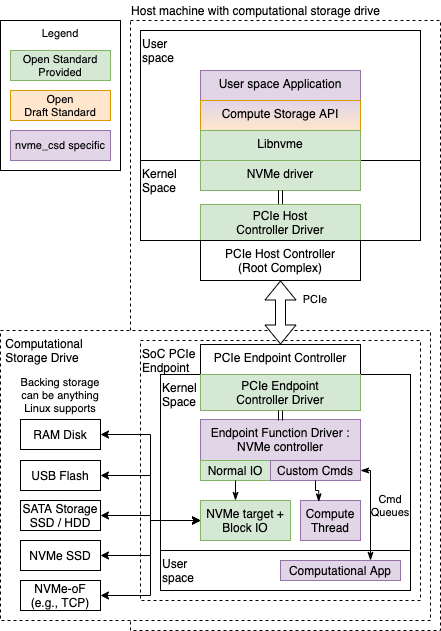

The diagram above was exported from draw.io. Its source (the exported page's mxGraphModel, read from the mxfile embedded in the PNG):
<mxGraphModel dx="1106" dy="1003" grid="1" gridSize="10" guides="1" tooltips="1" connect="1" arrows="1" fold="1" page="1" pageScale="1" pageWidth="1169" pageHeight="827" math="0" shadow="0">
  <root>
    <mxCell id="0" />
    <mxCell id="1" parent="0" />
    <mxCell id="7lPAScMt10Jj4SfrxT9x-8" value="" style="rounded=0;whiteSpace=wrap;html=1;align=left;verticalAlign=top;dashed=1;" parent="1" vertex="1">
      <mxGeometry x="310" y="120" width="310" height="610" as="geometry" />
    </mxCell>
    <mxCell id="7lPAScMt10Jj4SfrxT9x-57" value="&amp;nbsp;Computational&lt;br&gt;&amp;nbsp;Storage Drive" style="rounded=0;whiteSpace=wrap;html=1;verticalAlign=top;align=left;dashed=1;" parent="1" vertex="1">
      <mxGeometry x="180" y="430" width="430" height="290" as="geometry" />
    </mxCell>
    <mxCell id="7lPAScMt10Jj4SfrxT9x-1" value="Kernel&lt;br&gt;&lt;div style=&quot;&quot;&gt;&lt;span&gt;Space&lt;/span&gt;&lt;/div&gt;" style="rounded=0;whiteSpace=wrap;html=1;align=left;verticalAlign=top;" parent="1" vertex="1">
      <mxGeometry x="320" y="260" width="280" height="80" as="geometry" />
    </mxCell>
    <mxCell id="7lPAScMt10Jj4SfrxT9x-3" value="User&lt;br&gt;space" style="rounded=0;whiteSpace=wrap;html=1;verticalAlign=top;align=left;" parent="1" vertex="1">
      <mxGeometry x="320" y="130" width="280" height="130" as="geometry" />
    </mxCell>
    <mxCell id="7lPAScMt10Jj4SfrxT9x-4" value="User space Application" style="rounded=0;whiteSpace=wrap;html=1;verticalAlign=top;fillColor=#e1d5e7;strokeColor=#9673a6;" parent="1" vertex="1">
      <mxGeometry x="380" y="170" width="160" height="30" as="geometry" />
    </mxCell>
    <mxCell id="7lPAScMt10Jj4SfrxT9x-5" value="Compute Storage API" style="rounded=0;whiteSpace=wrap;html=1;verticalAlign=top;fillColor=#ffe6cc;strokeColor=#d79b00;gradientColor=#E1D5E7;gradientDirection=north;" parent="1" vertex="1">
      <mxGeometry x="380" y="200" width="160" height="30" as="geometry" />
    </mxCell>
    <mxCell id="7lPAScMt10Jj4SfrxT9x-6" value="Libnvme" style="rounded=0;whiteSpace=wrap;html=1;verticalAlign=top;fillColor=#d5e8d4;strokeColor=#82b366;" parent="1" vertex="1">
      <mxGeometry x="380" y="230" width="160" height="30" as="geometry" />
    </mxCell>
    <mxCell id="7lPAScMt10Jj4SfrxT9x-7" value="NVMe driver" style="rounded=0;whiteSpace=wrap;html=1;verticalAlign=top;fillColor=#d5e8d4;strokeColor=#82b366;" parent="1" vertex="1">
      <mxGeometry x="380" y="260" width="160" height="30" as="geometry" />
    </mxCell>
    <mxCell id="7lPAScMt10Jj4SfrxT9x-9" value="SoC PCIe&lt;br&gt;Endpoint" style="rounded=0;whiteSpace=wrap;html=1;verticalAlign=top;align=left;dashed=1;" parent="1" vertex="1">
      <mxGeometry x="320" y="440" width="280" height="260" as="geometry" />
    </mxCell>
    <mxCell id="7lPAScMt10Jj4SfrxT9x-10" value="Kernel&lt;br&gt;Space" style="rounded=0;whiteSpace=wrap;html=1;align=left;verticalAlign=top;" parent="1" vertex="1">
      <mxGeometry x="340" y="474" width="250" height="176" as="geometry" />
    </mxCell>
    <mxCell id="7lPAScMt10Jj4SfrxT9x-11" value="PCIe Endpoint Controller" style="rounded=0;whiteSpace=wrap;html=1;verticalAlign=top;" parent="1" vertex="1">
      <mxGeometry x="380" y="444" width="160" height="30" as="geometry" />
    </mxCell>
    <mxCell id="7lPAScMt10Jj4SfrxT9x-12" value="PCIe Endpoint&lt;br&gt;Controller Driver" style="rounded=0;whiteSpace=wrap;html=1;verticalAlign=middle;fillColor=#d5e8d4;strokeColor=#82b366;" parent="1" vertex="1">
      <mxGeometry x="380" y="474" width="160" height="36" as="geometry" />
    </mxCell>
    <mxCell id="7lPAScMt10Jj4SfrxT9x-13" value="Endpoint Function Driver :&lt;br&gt;NVMe controller" style="rounded=0;whiteSpace=wrap;html=1;verticalAlign=top;fillColor=#e1d5e7;strokeColor=#9673a6;" parent="1" vertex="1">
      <mxGeometry x="380" y="519" width="160" height="61" as="geometry" />
    </mxCell>
    <mxCell id="7lPAScMt10Jj4SfrxT9x-14" value="Normal IO" style="rounded=0;whiteSpace=wrap;html=1;align=center;verticalAlign=middle;fillColor=#d5e8d4;strokeColor=#82b366;" parent="1" vertex="1">
      <mxGeometry x="380" y="560" width="70" height="20" as="geometry" />
    </mxCell>
    <mxCell id="7lPAScMt10Jj4SfrxT9x-15" value="Custom Cmds" style="rounded=0;whiteSpace=wrap;html=1;align=center;verticalAlign=middle;fillColor=#e1d5e7;strokeColor=#9673a6;" parent="1" vertex="1">
      <mxGeometry x="450" y="560" width="90" height="20" as="geometry" />
    </mxCell>
    <mxCell id="7lPAScMt10Jj4SfrxT9x-16" value="NVMe target +&lt;br&gt;Block IO" style="rounded=0;whiteSpace=wrap;html=1;align=center;verticalAlign=middle;fillColor=#d5e8d4;strokeColor=#82b366;" parent="1" vertex="1">
      <mxGeometry x="380" y="600" width="90" height="40" as="geometry" />
    </mxCell>
    <mxCell id="7lPAScMt10Jj4SfrxT9x-17" value="Compute&lt;br&gt;Thread" style="rounded=0;whiteSpace=wrap;html=1;align=center;verticalAlign=middle;fillColor=#e1d5e7;strokeColor=#9673a6;" parent="1" vertex="1">
      <mxGeometry x="480" y="600" width="60" height="40" as="geometry" />
    </mxCell>
    <mxCell id="7lPAScMt10Jj4SfrxT9x-18" value="User&lt;br&gt;space" style="rounded=0;whiteSpace=wrap;html=1;align=left;verticalAlign=middle;" parent="1" vertex="1">
      <mxGeometry x="340" y="650" width="250" height="40" as="geometry" />
    </mxCell>
    <mxCell id="7lPAScMt10Jj4SfrxT9x-37" value="" style="edgeStyle=orthogonalEdgeStyle;shape=link;rounded=0;orthogonalLoop=1;jettySize=auto;html=1;fontSize=11;" parent="1" source="7lPAScMt10Jj4SfrxT9x-19" target="7lPAScMt10Jj4SfrxT9x-7" edge="1">
      <mxGeometry relative="1" as="geometry" />
    </mxCell>
    <mxCell id="7lPAScMt10Jj4SfrxT9x-19" value="PCIe Host&lt;br&gt;Controller Driver" style="rounded=0;whiteSpace=wrap;html=1;verticalAlign=middle;fillColor=#d5e8d4;strokeColor=#82b366;" parent="1" vertex="1">
      <mxGeometry x="380" y="304" width="160" height="36" as="geometry" />
    </mxCell>
    <mxCell id="7lPAScMt10Jj4SfrxT9x-20" value="Computational App" style="rounded=0;whiteSpace=wrap;html=1;align=center;verticalAlign=middle;fillColor=#e1d5e7;strokeColor=#9673a6;" parent="1" vertex="1">
      <mxGeometry x="460" y="660" width="120" height="20" as="geometry" />
    </mxCell>
    <mxCell id="7lPAScMt10Jj4SfrxT9x-21" value="USB Flash" style="rounded=0;whiteSpace=wrap;html=1;align=center;verticalAlign=middle;" parent="1" vertex="1">
      <mxGeometry x="200" y="560" width="80" height="30" as="geometry" />
    </mxCell>
    <mxCell id="7lPAScMt10Jj4SfrxT9x-22" value="SATA Storage&lt;br&gt;SSD / HDD" style="rounded=0;whiteSpace=wrap;html=1;align=center;verticalAlign=middle;" parent="1" vertex="1">
      <mxGeometry x="200" y="600" width="80" height="30" as="geometry" />
    </mxCell>
    <mxCell id="7lPAScMt10Jj4SfrxT9x-23" value="NVMe SSD" style="rounded=0;whiteSpace=wrap;html=1;align=center;verticalAlign=middle;" parent="1" vertex="1">
      <mxGeometry x="200" y="640" width="80" height="30" as="geometry" />
    </mxCell>
    <mxCell id="7lPAScMt10Jj4SfrxT9x-24" value="NVMe-oF (e.g., TCP)" style="rounded=0;whiteSpace=wrap;html=1;align=center;verticalAlign=middle;" parent="1" vertex="1">
      <mxGeometry x="200" y="680" width="80" height="30" as="geometry" />
    </mxCell>
    <mxCell id="7lPAScMt10Jj4SfrxT9x-25" value="Host machine with computational storage drive" style="text;html=1;align=center;verticalAlign=middle;resizable=0;points=[];autosize=1;strokeColor=none;fillColor=none;" parent="1" vertex="1">
      <mxGeometry x="305" y="100" width="260" height="20" as="geometry" />
    </mxCell>
    <mxCell id="7lPAScMt10Jj4SfrxT9x-30" value="PCIe" style="text;html=1;strokeColor=none;fillColor=none;align=center;verticalAlign=middle;whiteSpace=wrap;rounded=0;fontSize=11;" parent="1" vertex="1">
      <mxGeometry x="465" y="383.5" width="60" height="30" as="geometry" />
    </mxCell>
    <mxCell id="7lPAScMt10Jj4SfrxT9x-34" value="" style="shape=link;endArrow=classic;startArrow=classic;html=1;rounded=0;fontSize=11;edgeStyle=orthogonalEdgeStyle;entryX=0.5;entryY=1;entryDx=0;entryDy=0;" parent="1" target="7lPAScMt10Jj4SfrxT9x-12" edge="1">
      <mxGeometry width="100" height="100" relative="1" as="geometry">
        <mxPoint x="460" y="520" as="sourcePoint" />
        <mxPoint x="550" y="460" as="targetPoint" />
      </mxGeometry>
    </mxCell>
    <mxCell id="7lPAScMt10Jj4SfrxT9x-35" value="" style="shape=link;endArrow=classic;startArrow=classic;html=1;rounded=0;fontSize=11;edgeStyle=orthogonalEdgeStyle;entryX=0.5;entryY=1;entryDx=0;entryDy=0;" parent="1" target="7lPAScMt10Jj4SfrxT9x-7" edge="1">
      <mxGeometry width="100" height="100" relative="1" as="geometry">
        <mxPoint x="460" y="300" as="sourcePoint" />
        <mxPoint x="470" y="470" as="targetPoint" />
      </mxGeometry>
    </mxCell>
    <mxCell id="7lPAScMt10Jj4SfrxT9x-39" value="" style="endArrow=none;startArrow=classicThin;html=1;rounded=0;fontSize=11;edgeStyle=orthogonalEdgeStyle;entryX=0.5;entryY=1;entryDx=0;entryDy=0;startFill=1;endFill=0;" parent="1" target="7lPAScMt10Jj4SfrxT9x-14" edge="1">
      <mxGeometry width="50" height="50" relative="1" as="geometry">
        <mxPoint x="415" y="600" as="sourcePoint" />
        <mxPoint x="530" y="600" as="targetPoint" />
      </mxGeometry>
    </mxCell>
    <mxCell id="7lPAScMt10Jj4SfrxT9x-40" value="" style="endArrow=none;startArrow=classicThin;html=1;rounded=0;fontSize=11;edgeStyle=orthogonalEdgeStyle;entryX=0.5;entryY=1;entryDx=0;entryDy=0;exitX=0.304;exitY=0.035;exitDx=0;exitDy=0;exitPerimeter=0;startFill=1;endFill=0;" parent="1" source="7lPAScMt10Jj4SfrxT9x-17" target="7lPAScMt10Jj4SfrxT9x-15" edge="1">
      <mxGeometry width="50" height="50" relative="1" as="geometry">
        <mxPoint x="480" y="650" as="sourcePoint" />
        <mxPoint x="530" y="600" as="targetPoint" />
      </mxGeometry>
    </mxCell>
    <mxCell id="7lPAScMt10Jj4SfrxT9x-41" value="" style="endArrow=classicThin;startArrow=classicThin;html=1;rounded=0;fontSize=11;edgeStyle=orthogonalEdgeStyle;entryX=1;entryY=0.5;entryDx=0;entryDy=0;exitX=0.75;exitY=0;exitDx=0;exitDy=0;startFill=1;endFill=1;" parent="1" source="7lPAScMt10Jj4SfrxT9x-20" target="7lPAScMt10Jj4SfrxT9x-15" edge="1">
      <mxGeometry width="50" height="50" relative="1" as="geometry">
        <mxPoint x="480" y="630" as="sourcePoint" />
        <mxPoint x="530" y="580" as="targetPoint" />
      </mxGeometry>
    </mxCell>
    <mxCell id="7lPAScMt10Jj4SfrxT9x-42" value="Cmd&lt;br&gt;Queues" style="text;html=1;strokeColor=none;fillColor=none;align=center;verticalAlign=middle;whiteSpace=wrap;rounded=0;fontSize=11;" parent="1" vertex="1">
      <mxGeometry x="540" y="590" width="60" height="30" as="geometry" />
    </mxCell>
    <mxCell id="7lPAScMt10Jj4SfrxT9x-44" value="" style="endArrow=classic;startArrow=classic;html=1;rounded=0;fontSize=11;edgeStyle=orthogonalEdgeStyle;entryX=0;entryY=0.5;entryDx=0;entryDy=0;exitX=1;exitY=0.5;exitDx=0;exitDy=0;" parent="1" source="7lPAScMt10Jj4SfrxT9x-21" target="7lPAScMt10Jj4SfrxT9x-16" edge="1">
      <mxGeometry width="50" height="50" relative="1" as="geometry">
        <mxPoint x="300" y="574.5" as="sourcePoint" />
        <mxPoint x="350" y="524.5" as="targetPoint" />
      </mxGeometry>
    </mxCell>
    <mxCell id="7lPAScMt10Jj4SfrxT9x-45" value="" style="endArrow=classic;startArrow=classic;html=1;rounded=0;fontSize=11;edgeStyle=orthogonalEdgeStyle;entryX=0;entryY=0.5;entryDx=0;entryDy=0;exitX=1;exitY=0.5;exitDx=0;exitDy=0;" parent="1" source="7lPAScMt10Jj4SfrxT9x-22" target="7lPAScMt10Jj4SfrxT9x-16" edge="1">
      <mxGeometry width="50" height="50" relative="1" as="geometry">
        <mxPoint x="310" y="584.5" as="sourcePoint" />
        <mxPoint x="390" y="635" as="targetPoint" />
      </mxGeometry>
    </mxCell>
    <mxCell id="7lPAScMt10Jj4SfrxT9x-46" value="" style="endArrow=classic;startArrow=classic;html=1;rounded=0;fontSize=11;edgeStyle=orthogonalEdgeStyle;entryX=0;entryY=0.5;entryDx=0;entryDy=0;exitX=1;exitY=0.5;exitDx=0;exitDy=0;" parent="1" source="7lPAScMt10Jj4SfrxT9x-23" target="7lPAScMt10Jj4SfrxT9x-16" edge="1">
      <mxGeometry width="50" height="50" relative="1" as="geometry">
        <mxPoint x="310" y="660" as="sourcePoint" />
        <mxPoint x="390" y="670" as="targetPoint" />
      </mxGeometry>
    </mxCell>
    <mxCell id="7lPAScMt10Jj4SfrxT9x-47" value="" style="endArrow=classic;startArrow=classic;html=1;rounded=0;fontSize=11;edgeStyle=orthogonalEdgeStyle;entryX=0;entryY=0.5;entryDx=0;entryDy=0;exitX=1;exitY=0.5;exitDx=0;exitDy=0;" parent="1" source="7lPAScMt10Jj4SfrxT9x-24" target="7lPAScMt10Jj4SfrxT9x-16" edge="1">
      <mxGeometry width="50" height="50" relative="1" as="geometry">
        <mxPoint x="320" y="635" as="sourcePoint" />
        <mxPoint x="400" y="645" as="targetPoint" />
      </mxGeometry>
    </mxCell>
    <mxCell id="7lPAScMt10Jj4SfrxT9x-48" value="RAM Disk" style="rounded=0;whiteSpace=wrap;html=1;align=center;verticalAlign=middle;" parent="1" vertex="1">
      <mxGeometry x="200" y="519" width="80" height="30" as="geometry" />
    </mxCell>
    <mxCell id="7lPAScMt10Jj4SfrxT9x-50" value="" style="endArrow=classic;startArrow=classic;html=1;rounded=0;fontSize=11;edgeStyle=orthogonalEdgeStyle;entryX=0;entryY=0.5;entryDx=0;entryDy=0;exitX=1;exitY=0.5;exitDx=0;exitDy=0;" parent="1" source="7lPAScMt10Jj4SfrxT9x-48" target="7lPAScMt10Jj4SfrxT9x-16" edge="1">
      <mxGeometry width="50" height="50" relative="1" as="geometry">
        <mxPoint x="300" y="705" as="sourcePoint" />
        <mxPoint x="390" y="635" as="targetPoint" />
      </mxGeometry>
    </mxCell>
    <mxCell id="7lPAScMt10Jj4SfrxT9x-51" value="Backing storage can be anything Linux supports" style="text;html=1;strokeColor=none;fillColor=none;align=center;verticalAlign=middle;whiteSpace=wrap;rounded=0;fontSize=11;" parent="1" vertex="1">
      <mxGeometry x="195" y="480" width="90" height="30" as="geometry" />
    </mxCell>
    <mxCell id="7lPAScMt10Jj4SfrxT9x-52" value="PCIe Host Controller&lt;br&gt;(Root Complex)" style="rounded=0;whiteSpace=wrap;html=1;verticalAlign=top;" parent="1" vertex="1">
      <mxGeometry x="380" y="340" width="160" height="40" as="geometry" />
    </mxCell>
    <mxCell id="7lPAScMt10Jj4SfrxT9x-53" value="Legend" style="rounded=0;whiteSpace=wrap;html=1;fontSize=11;align=center;verticalAlign=top;" parent="1" vertex="1">
      <mxGeometry x="180" y="120" width="120" height="150" as="geometry" />
    </mxCell>
    <mxCell id="7lPAScMt10Jj4SfrxT9x-54" value="Open Standard&lt;br&gt;Provided" style="rounded=0;whiteSpace=wrap;html=1;fontSize=11;align=center;verticalAlign=middle;fillColor=#d5e8d4;strokeColor=#82b366;" parent="1" vertex="1">
      <mxGeometry x="190" y="150" width="100" height="30" as="geometry" />
    </mxCell>
    <mxCell id="7lPAScMt10Jj4SfrxT9x-55" value="Open&lt;br&gt;Draft Standard" style="rounded=0;whiteSpace=wrap;html=1;fontSize=11;align=center;verticalAlign=middle;fillColor=#ffe6cc;strokeColor=#d79b00;" parent="1" vertex="1">
      <mxGeometry x="190" y="190" width="100" height="30" as="geometry" />
    </mxCell>
    <mxCell id="7lPAScMt10Jj4SfrxT9x-56" value="nvme_csd specific" style="rounded=0;whiteSpace=wrap;html=1;fontSize=11;align=center;verticalAlign=middle;fillColor=#e1d5e7;strokeColor=#9673a6;" parent="1" vertex="1">
      <mxGeometry x="190" y="230" width="100" height="30" as="geometry" />
    </mxCell>
    <mxCell id="7lPAScMt10Jj4SfrxT9x-29" value="" style="shape=flexArrow;endArrow=classic;startArrow=classic;html=1;rounded=0;edgeStyle=orthogonalEdgeStyle;exitX=0.5;exitY=0;exitDx=0;exitDy=0;spacing=2;fontSize=11;endSize=6;startSize=6;entryX=0.5;entryY=1;entryDx=0;entryDy=0;fillColor=default;" parent="1" source="7lPAScMt10Jj4SfrxT9x-11" target="7lPAScMt10Jj4SfrxT9x-52" edge="1">
      <mxGeometry width="100" height="100" relative="1" as="geometry">
        <mxPoint x="460" y="410" as="sourcePoint" />
        <mxPoint x="460" y="370" as="targetPoint" />
      </mxGeometry>
    </mxCell>
  </root>
</mxGraphModel>